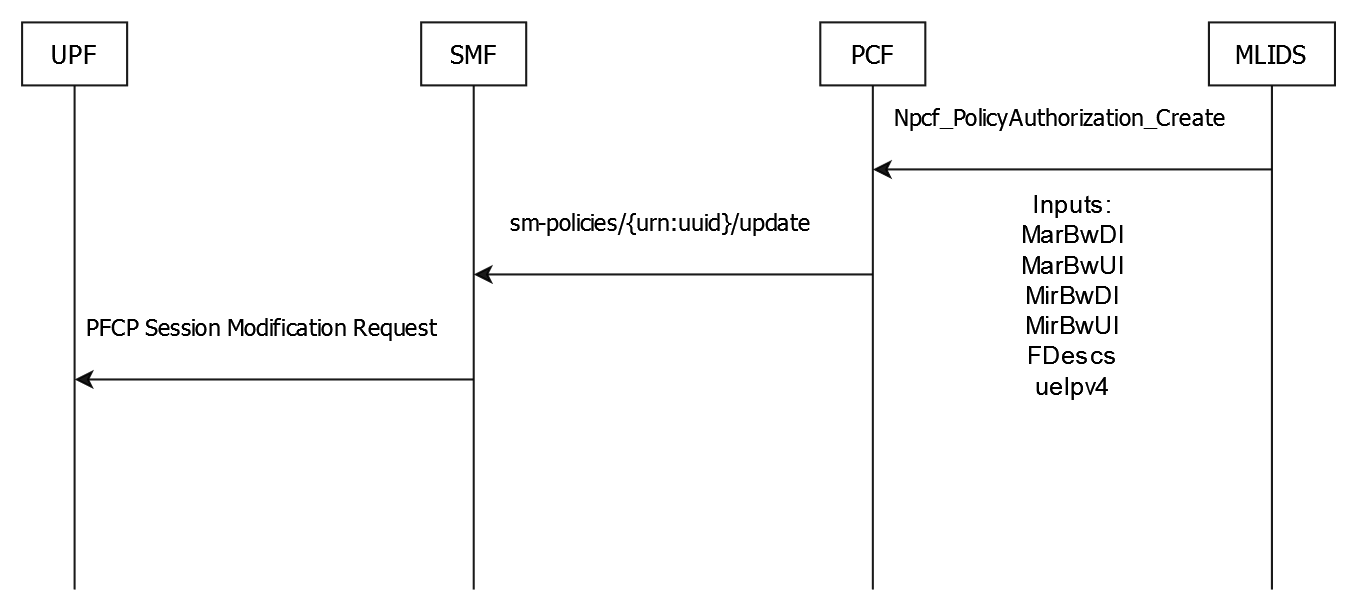

The diagram above was exported from draw.io. Its source (the exported page's mxGraphModel, read from the mxfile embedded in the PNG):
<mxGraphModel dx="988" dy="530" grid="1" gridSize="10" guides="1" tooltips="1" connect="1" arrows="1" fold="1" page="1" pageScale="1" pageWidth="850" pageHeight="1100" math="0" shadow="0">
  <root>
    <mxCell id="0" />
    <mxCell id="1" parent="0" />
    <mxCell id="UoJ8DbCMdCZvxKPBIseP-12" value="Npcf_PolicyAuthorization_Create" style="edgeStyle=orthogonalEdgeStyle;rounded=0;orthogonalLoop=1;jettySize=auto;html=1;fontFamily=Tahoma;opacity=90;shadow=0;" edge="1" parent="1">
      <mxGeometry x="0.0606" y="-25" relative="1" as="geometry">
        <mxPoint x="760" y="280" as="sourcePoint" />
        <mxPoint x="570" y="280" as="targetPoint" />
        <mxPoint as="offset" />
      </mxGeometry>
    </mxCell>
    <mxCell id="UoJ8DbCMdCZvxKPBIseP-31" style="edgeStyle=orthogonalEdgeStyle;rounded=0;orthogonalLoop=1;jettySize=auto;html=1;endArrow=none;endFill=0;opacity=90;shadow=0;" edge="1" parent="1" source="hiNoReXvEXL5pm_EN6Or-4">
      <mxGeometry relative="1" as="geometry">
        <mxPoint x="760" y="480" as="targetPoint" />
      </mxGeometry>
    </mxCell>
    <mxCell id="hiNoReXvEXL5pm_EN6Or-4" value="MLIDS" style="rounded=0;whiteSpace=wrap;html=1;flipH=1;fontFamily=Tahoma;opacity=90;shadow=0;" parent="1" vertex="1">
      <mxGeometry x="730" y="210" width="60" height="30" as="geometry" />
    </mxCell>
    <mxCell id="UoJ8DbCMdCZvxKPBIseP-25" style="edgeStyle=orthogonalEdgeStyle;rounded=0;orthogonalLoop=1;jettySize=auto;html=1;fontFamily=Tahoma;endArrow=none;endFill=0;opacity=90;shadow=0;" edge="1" parent="1" source="UoJ8DbCMdCZvxKPBIseP-1">
      <mxGeometry relative="1" as="geometry">
        <mxPoint x="380" y="480" as="targetPoint" />
      </mxGeometry>
    </mxCell>
    <mxCell id="UoJ8DbCMdCZvxKPBIseP-1" value="SMF" style="rounded=0;whiteSpace=wrap;html=1;flipV=1;flipH=1;fontFamily=Tahoma;opacity=90;shadow=0;" vertex="1" parent="1">
      <mxGeometry x="355" y="210" width="50" height="30" as="geometry" />
    </mxCell>
    <mxCell id="UoJ8DbCMdCZvxKPBIseP-26" style="edgeStyle=orthogonalEdgeStyle;rounded=0;orthogonalLoop=1;jettySize=auto;html=1;fontFamily=Tahoma;endArrow=none;endFill=0;opacity=90;shadow=0;" edge="1" parent="1" source="UoJ8DbCMdCZvxKPBIseP-2">
      <mxGeometry relative="1" as="geometry">
        <mxPoint x="570" y="480" as="targetPoint" />
      </mxGeometry>
    </mxCell>
    <mxCell id="UoJ8DbCMdCZvxKPBIseP-2" value="PCF" style="rounded=0;whiteSpace=wrap;html=1;flipV=1;flipH=1;fontFamily=Tahoma;opacity=90;shadow=0;" vertex="1" parent="1">
      <mxGeometry x="545" y="210" width="50" height="30" as="geometry" />
    </mxCell>
    <mxCell id="UoJ8DbCMdCZvxKPBIseP-32" style="edgeStyle=orthogonalEdgeStyle;rounded=0;orthogonalLoop=1;jettySize=auto;html=1;endArrow=none;endFill=0;opacity=90;shadow=0;" edge="1" parent="1" source="UoJ8DbCMdCZvxKPBIseP-9">
      <mxGeometry relative="1" as="geometry">
        <mxPoint x="190" y="480" as="targetPoint" />
      </mxGeometry>
    </mxCell>
    <mxCell id="UoJ8DbCMdCZvxKPBIseP-9" value="&lt;div&gt;UPF&lt;/div&gt;" style="rounded=0;whiteSpace=wrap;html=1;flipH=1;fontFamily=Tahoma;opacity=90;shadow=0;" vertex="1" parent="1">
      <mxGeometry x="165" y="210" width="50" height="30" as="geometry" />
    </mxCell>
    <mxCell id="UoJ8DbCMdCZvxKPBIseP-23" value="&lt;font&gt;sm-policies/{urn:uuid}/update&lt;/font&gt;" style="edgeStyle=orthogonalEdgeStyle;rounded=0;orthogonalLoop=1;jettySize=auto;html=1;fontFamily=Tahoma;opacity=90;shadow=0;" edge="1" parent="1">
      <mxGeometry x="0.0606" y="-25" relative="1" as="geometry">
        <mxPoint x="570" y="330" as="sourcePoint" />
        <mxPoint x="380" y="330" as="targetPoint" />
        <mxPoint as="offset" />
      </mxGeometry>
    </mxCell>
    <mxCell id="UoJ8DbCMdCZvxKPBIseP-30" value="&lt;div align=&quot;center&quot;&gt;&lt;font&gt;PFCP Session Modification Request&lt;/font&gt;&lt;/div&gt;" style="edgeStyle=orthogonalEdgeStyle;rounded=0;orthogonalLoop=1;jettySize=auto;html=1;align=center;fontFamily=Tahoma;opacity=90;shadow=0;" edge="1" parent="1">
      <mxGeometry x="0.0606" y="-25" relative="1" as="geometry">
        <mxPoint x="380" y="380" as="sourcePoint" />
        <mxPoint x="190" y="380" as="targetPoint" />
        <mxPoint as="offset" />
      </mxGeometry>
    </mxCell>
    <mxCell id="UoJ8DbCMdCZvxKPBIseP-33" value="Inputs:&lt;br&gt;MarBwDl&lt;br&gt;MarBwUl&lt;br&gt;MirBwDl&lt;br&gt;MirBwUl&lt;br&gt;FDescs&lt;br&gt;ueIpv4" style="text;html=1;align=center;verticalAlign=middle;resizable=0;points=[];autosize=1;strokeColor=none;fillColor=none;" vertex="1" parent="1">
      <mxGeometry x="630" y="285" width="70" height="110" as="geometry" />
    </mxCell>
  </root>
</mxGraphModel>